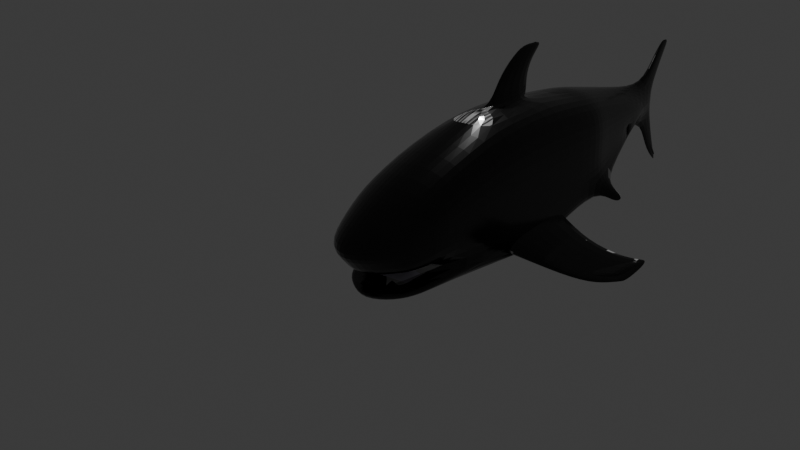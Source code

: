 # Source: Shark10.blend  (saved by Blender 5.0.118; exported with 4.5.12 LTS)
import bpy
from mathutils import Matrix  # noqa: F401  (used for matrix-valued properties, if any)

bpy.ops.wm.read_factory_settings(use_empty=True)
scene = bpy.context.scene
scene.name = 'Scene'

# ---- collections
col_collection = bpy.data.collections.new('Collection'); scene.collection.children.link(col_collection)

# ---- images (referenced by path relative to the original .blend; pixels are not part of the script)
import os
ASSET_DIR = os.environ.get("B2B_ASSET_DIR", "")  # directory of the original .blend (textures are referenced by path, not embedded)
HERE = os.path.dirname(os.path.abspath(__file__))  # packed textures are extracted next to this script under _unpacked/

def load_image(name, relpath, width, height, colorspace="sRGB"):
    """Load a texture the original file referenced (path relative to the .blend, or extracted next to this script)."""
    p = next((c for c in (os.path.join(HERE, relpath), os.path.join(ASSET_DIR, relpath)) if relpath and os.path.exists(c)), "")
    if p:
        img = bpy.data.images.load(p, check_existing=True)
        img.name = name
    else:  # same state as the original file: an image datablock whose file is absent (Cycles renders it pink)
        img = bpy.data.images.new(name, width, height)
        img.source = "FILE"
        img.filepath = "//" + (relpath or name)
    img.colorspace_settings.name = colorspace
    return img
img_material_002_base_color = load_image('Material.002 Base Color', '_unpacked/Material.d9abaaae.png', 1024, 1024, 'sRGB')

# ---- materials (node trees are filled in below, after node groups)
mat_material_002 = bpy.data.materials.new('Material.002')

# ---- material node trees
mat_material_002.use_nodes = True; mat_material_002.node_tree.nodes.clear()
_N = mat_material_002.node_tree.nodes; _L = mat_material_002.node_tree.links
n0 = _N.new('ShaderNodeBsdfPrincipled'); n0.name = 'Principled BSDF'; n0.location = (-200, 100)
n0.inputs[2].default_value = 0.1538
n1 = _N.new('ShaderNodeOutputMaterial'); n1.name = 'Material Output'; n1.location = (200, 100)
n2 = _N.new('ShaderNodeTexImage'); n2.name = 'Image Texture'; n2.location = (-490, 80)
n2.image = img_material_002_base_color
_L.new(n0.outputs[0], n1.inputs[0])
_L.new(n2.outputs[0], n0.inputs[0])
n1.is_active_output = True

# ---- world
world_world = bpy.data.worlds.new('World'); scene.world = world_world
world_world.use_nodes = True; world_world.node_tree.nodes.clear()
_N = world_world.node_tree.nodes; _L = world_world.node_tree.links
n0 = _N.new('ShaderNodeOutputWorld'); n0.name = 'World Output'; n0.location = (200, 100)
n1 = _N.new('ShaderNodeBackground'); n1.name = 'Background'; n1.location = (-200, 100)
n1.inputs[0].default_value = (0.05088, 0.05088, 0.05088, 1.0)
_L.new(n1.outputs[0], n0.inputs[0])
n0.is_active_output = True
world_world.color = (0.05088, 0.05088, 0.05088)
world_world.sun_shadow_jitter_overblur = 0.0

# ---- cameras
cam_camera = bpy.data.cameras.new('Camera')
cam_camera.clip_end = 100.0
cam_camera.ortho_scale = 7.314

# ---- lights
light_light = bpy.data.lights.new('Light', 'POINT')
light_light.energy = 1000.0
light_light.shadow_soft_size = 0.1

# ---- meshes
me_cube_001 = bpy.data.meshes.new('Cube.001')
me_cube_001.from_pydata([(-1.0, -0.703, -0.7087), (-1.0, -0.703, 0.4036), (4.086, -0.399, -0.1491), (4.086, -0.399, 0.3288), (1.633, -0.7461, -0.7731), (1.621, -0.7357, 0.7534), (0.3261, -0.7357, 0.7534), (0.3262, -0.7461, -0.854), (-1.491, -0.5694, -0.7639), (-1.847, -0.5525, -0.1381), (2.811, -0.7357, -0.522), (2.811, -0.6483, 0.6038), (5.05, -0.1856, 0.08988), (-1.079, -0.0575, -0.8104), (4.086, -0.0575, 0.5755), (-1.0, -0.0575, 0.6503), (4.086, -0.0575, -0.2955), (1.633, -0.0575, -1.0), (0.3261, -0.0575, -1.0), (0.3261, -0.0575, 1.0), (-1.868, -0.05816, -0.8406), (-2.42, -0.0575, -0.04214), (2.811, -0.0575, 0.8504), (2.811, -0.0575, -0.6684), (5.05, -0.0575, 0.4029), (5.85, -0.01561, 1.073), (-1.033, -0.3896, -0.8364), (4.086, -0.2115, 0.5208), (1.633, -0.3766, 0.9453), (1.633, -0.3954, -0.8536), (0.3261, -0.3954, -1.0), (0.3261, -0.3766, 0.9453), (-1.669, -0.3682, -0.8406), (2.811, -0.3355, 0.7958), (2.811, -0.4063, -0.6684), (5.05, -0.1092, 0.3482), (-1.0, -0.3766, 0.5956), (4.086, -0.2115, -0.2955), (-2.221, -0.3475, -0.04119), (5.05, -0.1092, -0.1229), (5.514, -0.05733, 0.06964), (5.546, -0.05739, 0.2927), (5.546, -0.05739, -0.1187), (-1.0, -0.703, -0.1524), (4.086, -0.399, 0.08991), (1.633, -0.7357, -0.009533), (0.3261, -0.7357, -0.04998), (-1.679, -0.5832, -0.2491), (2.811, -0.6483, 0.04099), (-2.154, -0.0575, -0.2743), (-1.954, -0.3575, -0.2739), (4.086, -0.399, -0.06586), (1.633, -0.7461, -0.5073), (0.3262, -0.7461, -0.5741), (2.811, -0.6483, -0.326), (-1.981, -0.05733, -0.7245), (-1.782, -0.3617, -0.694), (-1.0, -0.703, -0.515), (-1.57, -0.5806, -0.6636), (2.493, -0.7357, 0.6441), (2.493, -0.7357, -0.5896), (2.493, -0.0575, -0.7578), (2.493, -0.0575, 0.8908), (2.493, -0.4034, -0.7184), (2.493, -0.3766, 0.8361), (2.493, -0.7357, 0.02736), (2.493, -0.7357, -0.3748), (2.811, -0.9156, -0.6593), (2.811, -0.9156, -0.5589), (2.624, -0.9156, -0.7173), (2.624, -0.9156, -0.6077), (-1.0, 0.5936, -0.7087), (-1.0, 0.5936, 0.4036), (4.086, 0.284, -0.1491), (4.086, 0.284, 0.3288), (1.633, 0.6207, -0.7727), (1.621, 0.6207, 0.7534), (0.3261, 0.6207, 0.7534), (0.3261, 0.6207, -0.8536), (-1.491, 0.4759, -0.7639), (-1.847, 0.4586, -0.1381), (2.815, 0.6077, -0.5215), (2.811, 0.5333, 0.6038), (5.05, 0.07059, 0.08988), (-1.033, 0.2746, -0.8364), (4.086, 0.09649, 0.5208), (1.633, 0.2616, 0.9453), (1.633, 0.2804, -0.8536), (0.3261, 0.2804, -1.0), (0.3261, 0.2616, 0.9453), (-1.669, 0.2519, -0.8406), (2.811, 0.2204, 0.7958), (2.811, 0.2913, -0.6684), (5.05, -0.00585, 0.3482), (-1.0, 0.2616, 0.5956), (4.086, 0.09649, -0.2955), (-2.221, 0.2325, -0.04119), (5.05, -0.00585, -0.1229), (-1.0, 0.5936, -0.1524), (4.086, 0.284, 0.08991), (1.633, 0.6207, -0.009533), (0.3261, 0.6207, -0.04998), (-1.679, 0.4863, -0.2491), (2.811, 0.5333, 0.04099), (-1.954, 0.2425, -0.2739), (4.086, 0.284, -0.06586), (1.633, 0.6207, -0.5069), (0.3261, 0.6207, -0.5737), (2.815, 0.5481, -0.3254), (-1.782, 0.2453, -0.694), (-1.0, 0.5936, -0.515), (-1.57, 0.456, -0.6636), (1.507, 1.599, -0.9959), (0.6658, 1.599, -1.051), (1.507, 1.599, -0.8734), (0.6658, 1.599, -0.9823), (2.493, 0.6207, 0.6441), (2.498, 0.6355, -0.5891), (2.493, 0.2883, -0.7184), (2.493, 0.2616, 0.8361), (2.493, 0.6207, 0.02736), (2.498, 0.6355, -0.3742), (5.874, -0.01561, 1.079), (6.158, -0.01388, 1.148), (5.699, -0.06797, -1.032), (5.794, -0.05425, -1.092), (5.699, -0.04061, -1.032), (5.844, -0.03399, 0.712), (5.468, -0.09352, 0.8314), (5.456, -0.04306, 0.8615), (5.468, 0.007399, 0.8314), (5.702, -0.05145, -0.6381), (5.321, -0.01019, -0.7247), (5.321, -0.09285, -0.7247), (1.373, 0.04513, 0.9962), (0.3272, -0.0575, 1.014), (1.373, -0.1679, 0.9962), (1.434, 0.03998, 1.503), (1.634, -0.0575, 0.9962), (0.8883, -0.06265, 1.521), (1.434, -0.1731, 1.503), (1.695, -0.06265, 1.503), (1.345, -0.1679, 1.237), (0.5463, -0.0575, 1.255), (1.345, 0.04513, 1.237), (1.607, -0.0575, 1.237), (1.87, -0.06655, 1.785), (1.439, -0.0404, 1.765), (1.418, 1.136, -0.8915), (2.131, -0.06265, 1.705), (0.463, 1.136, -0.9403), (0.463, 1.136, -0.8348), (1.418, 1.136, -0.728), (1.608, 1.812, -0.9969), (0.9291, 1.812, -1.052), (1.608, 1.812, -0.9156), (0.9291, 1.812, -0.999), (1.761, 1.943, -0.978), (1.082, 1.943, -1.045), (0.6047, 1.599, -1.015), (0.4018, 1.136, -0.889), (0.265, 0.6207, -0.7137), (0.868, 1.812, -1.025), (0.9448, 1.861, -1.028), (-1.907, -0.05816, -0.7734), (-1.0, -0.703, -0.65), (-1.708, -0.3667, -0.7733), (-1.708, 0.2504, -0.7733), (1.507, -1.735, -0.9967), (0.666, -1.735, -1.052), (1.507, -1.735, -0.8742), (0.666, -1.735, -0.9832), (1.418, -1.272, -0.8923), (0.4632, -1.272, -0.9411), (0.4632, -1.272, -0.8356), (1.418, -1.272, -0.7288), (1.609, -1.948, -0.9977), (0.9293, -1.948, -1.052), (1.609, -1.948, -0.9164), (0.9293, -1.948, -0.9998), (1.761, -2.079, -0.9788), (1.082, -2.079, -1.046), (0.6049, -1.735, -1.016), (0.4021, -1.272, -0.8899), (0.2575, -0.7165, -0.7181), (0.8682, -1.948, -1.026), (0.945, -1.997, -1.028), (-1.516, -0.5676, -0.7161), (-1.0, 0.5936, -0.65), (-1.516, 0.4741, -0.7161), (-1.569, -0.6022, -0.4966), (-1.781, -0.364, -0.5108), (-1.98, -0.0575, -0.511), (-1.781, 0.249, -0.5108), (-1.569, 0.5036, -0.4966), (-1.456, -0.6371, 0.1674), (-1.764, -0.0575, 0.3329), (-1.657, -0.3609, 0.3082), (-1.365, -0.6536, -0.2045), (-1.306, -0.6638, -0.5051), (-1.456, 0.5334, 0.1674), (-1.657, 0.2459, 0.3082), (-1.365, 0.5484, -0.2045), (-1.306, 0.5577, -0.5051), (2.861, -1.041, -0.7192), (2.82, 0.8302, -0.6581), (2.82, 0.8302, -0.5578), (2.634, 0.8302, -0.7161), (2.634, 0.8302, -0.6066), (2.871, 0.9553, -0.718)], [], [(46, 6, 1, 43), (34, 37, 2, 10), (31, 36, 1, 6), (26, 0, 8, 32), (64, 28, 5, 59), (65, 59, 5, 45), (26, 30, 7, 0), (28, 31, 6, 5), (45, 5, 6, 46), (198, 195, 9, 47), (44, 3, 11, 48), (27, 33, 11, 3), (63, 34, 10, 60), (12, 39, 42, 40), (27, 3, 12, 35), (197, 196, 21, 38), (50, 38, 21, 49), (2, 37, 39, 12), (47, 9, 38, 50), (195, 197, 38, 9), (14, 27, 35, 24), (61, 23, 34, 63), (14, 22, 33, 27), (13, 18, 30, 26), (13, 26, 32, 20), (19, 15, 36, 31), (23, 16, 37, 34), (128, 127, 123, 122), (129, 128, 122, 25), (190, 47, 50, 191), (191, 50, 49, 192), (3, 44, 12), (51, 44, 48, 54), (199, 198, 47, 190), (52, 45, 46, 53), (66, 65, 45, 52), (53, 46, 43, 57), (7, 184, 53, 57, 165, 0), (60, 66, 52, 4), (165, 57, 58, 187), (2, 51, 54, 10), (166, 56, 55, 164), (187, 58, 56, 166), (10, 54, 68, 67), (54, 48, 65, 66), (22, 62, 64, 33), (17, 61, 63, 29), (29, 63, 60, 4), (48, 11, 59, 65), (33, 64, 59, 11), (67, 204, 69), (60, 10, 67, 69), (54, 66, 70, 68), (66, 60, 69, 70), (101, 98, 72, 77), (92, 81, 73, 95), (89, 77, 72, 94), (84, 90, 79, 71), (119, 116, 76, 86), (120, 100, 76, 116), (84, 71, 78, 88), (100, 101, 77, 76), (202, 102, 80, 200), (99, 103, 82, 74), (85, 74, 82, 91), (118, 117, 81, 92), (83, 40, 42, 97), (85, 93, 83, 74), (201, 96, 21, 196), (104, 49, 21, 96), (132, 131, 125, 126), (73, 83, 97, 95), (102, 104, 96, 80), (200, 80, 96, 201), (14, 24, 93, 85), (61, 118, 92, 23), (14, 85, 91, 22), (13, 84, 88, 18), (13, 20, 90, 84), (19, 89, 94, 15), (23, 92, 95, 16), (37, 16, 95, 97, 39), (194, 193, 104, 102), (193, 192, 49, 104), (74, 83, 99), (105, 108, 103, 99), (203, 194, 102, 202), (106, 107, 101, 100), (121, 106, 100, 120), (107, 110, 98, 101), (78, 71, 188, 110, 107, 161), (117, 75, 106, 121), (188, 189, 111, 110), (73, 81, 108, 105), (167, 164, 55, 109), (189, 167, 109, 111), (83, 73, 99), (159, 115, 156, 162), (152, 114, 115, 151), (160, 159, 113, 150), (148, 112, 114, 152), (108, 121, 120, 103), (22, 91, 119, 62), (17, 87, 118, 61), (87, 75, 117, 118), (103, 120, 116, 82), (91, 82, 116, 119), (93, 41, 40, 83), (12, 44, 2), (127, 130, 122, 123), (35, 12, 40, 41), (130, 129, 25, 122), (125, 124, 126), (131, 133, 124, 125), (133, 132, 126, 124), (93, 24, 129, 130), (41, 93, 130, 127), (24, 35, 128, 129), (35, 41, 127, 128), (39, 97, 132, 133), (42, 39, 133, 131), (97, 42, 131, 132), (30, 29, 4, 7), (18, 17, 29, 30), (18, 88, 87, 17), (88, 78, 75, 87), (150, 113, 112, 148), (89, 86, 76, 77), (19, 31, 135), (89, 19, 135), (31, 28, 136, 135), (28, 86, 134, 138, 136), (143, 142, 140, 139), (86, 89, 135, 134), (28, 64, 62, 119, 86), (141, 137, 146, 149), (145, 144, 137, 141), (142, 145, 141, 140), (144, 143, 139, 137), (134, 135, 143, 144), (136, 138, 145, 142), (138, 134, 144, 145), (135, 136, 142, 143), (75, 148, 152, 106), (140, 141, 149, 146), (139, 140, 146, 147), (137, 139, 147, 146), (78, 150, 148, 75), (161, 160, 150, 78), (106, 152, 151, 107), (153, 154, 158, 157), (115, 114, 155, 156), (112, 113, 154, 153), (114, 112, 153, 155), (155, 153, 157), (156, 155, 157, 158), (162, 156, 163), (151, 115, 159, 160), (107, 151, 160, 161), (113, 159, 162, 154), (158, 154, 163), (154, 162, 163), (156, 158, 163), (182, 185, 179, 171), (175, 174, 171, 170), (183, 173, 169, 182), (172, 175, 170, 168), (173, 172, 168, 169), (4, 52, 175, 172), (7, 4, 172, 173), (184, 7, 173, 183), (52, 53, 174, 175), (176, 180, 181, 177), (171, 179, 178, 170), (168, 176, 177, 169), (170, 178, 176, 168), (178, 180, 176), (179, 181, 180, 178), (185, 186, 179), (174, 183, 182, 171), (53, 184, 183, 174), (169, 177, 185, 182), (181, 186, 177), (177, 186, 185), (179, 186, 181), (4, 52, 53, 184, 7), (79, 90, 167, 189), (90, 20, 164, 167), (71, 79, 189, 188), (8, 187, 166, 32), (32, 166, 164, 20), (0, 165, 187, 8), (110, 203, 202, 98), (72, 200, 201, 94), (94, 201, 196, 15), (98, 202, 200, 72), (57, 43, 198, 199), (1, 36, 197, 195), (36, 15, 196, 197), (43, 1, 195, 198), (58, 57, 110, 111, 109, 55, 56), (190, 191, 192, 193, 194, 203, 110, 57, 199), (68, 70, 204), (69, 204, 70), (67, 68, 204), (81, 205, 206, 108), (205, 207, 209), (117, 207, 205, 81), (108, 206, 208, 121), (121, 208, 207, 117), (206, 209, 208), (207, 208, 209), (205, 209, 206)])
_uv = me_cube_001.uv_layers.new(name='UVMap')
_uv.uv.foreach_set('vector', [0.5378, 0.6085, 0.6202, 0.6028, 0.5938, 0.741, 0.5368, 0.745, 0.3007, 0.2235, 0.3514, 0.09737, 0.3689, 0.1056, 0.3308, 0.2392, 0.8841, 0.5666, 0.8841, 0.7065, 0.8505, 0.7092, 0.8471, 0.5693, 0.09995, 0.563, 0.1302, 0.5751, 0.09268, 0.6119, 0.06522, 0.6179, 0.8841, 0.3476, 0.8841, 0.4336, 0.8471, 0.4375, 0.8471, 0.3503, 0.5304, 0.386, 0.5936, 0.3816, 0.611, 0.4702, 0.5327, 0.4743, 0.09995, 0.563, 0.1696, 0.4452, 0.2016, 0.4619, 0.1302, 0.5751, 0.8841, 0.4336, 0.8841, 0.5666, 0.8471, 0.5693, 0.8471, 0.4375, 0.5327, 0.4743, 0.611, 0.4702, 0.6202, 0.6028, 0.5378, 0.6085, 0.5341, 0.7826, 0.5729, 0.7892, 0.5445, 0.8311, 0.5319, 0.8147, 0.5259, 0.2211, 0.5504, 0.2195, 0.5873, 0.349, 0.5296, 0.353, 0.901, 0.1899, 0.8883, 0.3158, 0.8561, 0.3185, 0.8817, 0.1926, 0.2838, 0.2519, 0.3007, 0.2235, 0.3308, 0.2392, 0.314, 0.2678, 0.5194, 0.1216, 0.4976, 0.1228, 0.4946, 0.07179, 0.5142, 0.07375, 0.5703, 0.2174, 0.5504, 0.2195, 0.5194, 0.1216, 0.5459, 0.1195, 0.8857, 0.7774, 0.9168, 0.788, 0.9168, 0.86, 0.887, 0.8397, 0.1811, 0.904, 0.1465, 0.9029, 0.1359, 0.8732, 0.1705, 0.8731, 0.5014, 0.2228, 0.4867, 0.2232, 0.4976, 0.1228, 0.5194, 0.1216, 0.1937, 0.9271, 0.1749, 0.924, 0.1465, 0.9029, 0.1811, 0.904, 0.5729, 0.7892, 0.5892, 0.8078, 0.5574, 0.8679, 0.5445, 0.8311, 0.9168, 0.1892, 0.901, 0.1899, 0.9115, 0.09419, 0.9168, 0.09342, 0.2529, 0.2343, 0.2698, 0.2054, 0.3007, 0.2235, 0.2838, 0.2519, 0.9168, 0.1892, 0.9168, 0.3151, 0.8883, 0.3158, 0.901, 0.1899, 0.06829, 0.5495, 0.1397, 0.4276, 0.1696, 0.4452, 0.09995, 0.563, 0.06829, 0.5495, 0.09995, 0.563, 0.06522, 0.6179, 0.02744, 0.6194, 0.9168, 0.5659, 0.9168, 0.7058, 0.8841, 0.7065, 0.8841, 0.5666, 0.2698, 0.2054, 0.3378, 0.08937, 0.3514, 0.09737, 0.3007, 0.2235, 0.5925, 0.07317, 0.5777, 0.03526, 0.6202, -1.899e-09, 0.6151, 0.02951, 0.9183, 0.04563, 0.9131, 0.04484, 0.9211, 1.676e-08, 0.9211, 0.002551, 0.2213, 0.9291, 0.1937, 0.9271, 0.1811, 0.904, 0.2112, 0.9046, 0.2112, 0.9046, 0.1811, 0.904, 0.1705, 0.8731, 0.2006, 0.8731, 0.5504, 0.2195, 0.5259, 0.2211, 0.5194, 0.1216, 0.5099, 0.2222, 0.5259, 0.2211, 0.5296, 0.353, 0.492, 0.3556, 0.5029, 0.7787, 0.5341, 0.7826, 0.5319, 0.8147, 0.5057, 0.8053, 0.4817, 0.4779, 0.5327, 0.4743, 0.5378, 0.6085, 0.4841, 0.6122, 0.4891, 0.3888, 0.5304, 0.386, 0.5327, 0.4743, 0.4817, 0.4779, 0.4841, 0.6122, 0.5378, 0.6085, 0.5368, 0.745, 0.4996, 0.7475, 0.4554, 0.6142, 0.4699, 0.6202, 0.4841, 0.6122, 0.4996, 0.7475, 0.4858, 0.7485, 0.4798, 0.7489, 0.4671, 0.3903, 0.4891, 0.3888, 0.4817, 0.4779, 0.4544, 0.4797, 0.4858, 0.7485, 0.4996, 0.7475, 0.4886, 0.8065, 0.4829, 0.8013, 0.5014, 0.2228, 0.5099, 0.2222, 0.492, 0.3556, 0.4718, 0.3573, 0.8918, 0.9466, 0.8809, 0.9461, 0.873, 0.9148, 0.8812, 0.9149, 0.8971, 0.9673, 0.8896, 0.9686, 0.8809, 0.9461, 0.8918, 0.9466, 0.6318, 0.8876, 0.6411, 0.8676, 0.6411, 0.904, 0.6333, 0.9108, 0.492, 0.3556, 0.5296, 0.353, 0.5304, 0.386, 0.4891, 0.3888, 0.9168, 0.3151, 0.9168, 0.3468, 0.8841, 0.3476, 0.8883, 0.3158, 0.2071, 0.3125, 0.2529, 0.2343, 0.2838, 0.2519, 0.2379, 0.3286, 0.2379, 0.3286, 0.2838, 0.2519, 0.314, 0.2678, 0.2695, 0.346, 0.5296, 0.353, 0.5873, 0.349, 0.5936, 0.3816, 0.5304, 0.386, 0.8883, 0.3158, 0.8841, 0.3476, 0.8471, 0.3503, 0.8561, 0.3185, 0.346, 0.2499, 0.3593, 0.2525, 0.336, 0.2669, 0.314, 0.2678, 0.3308, 0.2392, 0.346, 0.2499, 0.336, 0.2669, 0.492, 0.3556, 0.4891, 0.3888, 0.4641, 0.3776, 0.4678, 0.3582, 0.6522, 0.8676, 0.6627, 0.8832, 0.6575, 0.9087, 0.6522, 0.9007, 0.7025, 0.6082, 0.7036, 0.7447, 0.6466, 0.7408, 0.6202, 0.6025, 0.2389, 0.1873, 0.2119, 0.169, 0.3084, 0.07018, 0.3241, 0.08137, 0.9496, 0.5666, 0.9865, 0.5693, 0.9837, 0.7092, 0.9496, 0.7065, 0.04106, 0.5285, 0.01024, 0.5857, 1.69e-08, 0.5577, 0.01522, 0.5078, 0.9496, 0.3476, 0.9865, 0.3503, 0.9865, 0.4375, 0.9496, 0.4336, 0.7099, 0.3856, 0.7076, 0.474, 0.6293, 0.4699, 0.6467, 0.3813, 0.04106, 0.5285, 0.01522, 0.5078, 0.0804, 0.3909, 0.1097, 0.4101, 0.7076, 0.474, 0.7025, 0.6082, 0.6202, 0.6025, 0.6293, 0.4699, 0.7063, 0.7823, 0.7086, 0.8145, 0.696, 0.8309, 0.6676, 0.7889, 0.7144, 0.2208, 0.7107, 0.3527, 0.653, 0.3487, 0.6899, 0.2191, 0.9327, 0.1899, 0.9519, 0.1926, 0.9775, 0.3185, 0.9454, 0.3158, 0.2225, 0.2159, 0.1927, 0.1962, 0.2119, 0.169, 0.2389, 0.1873, 0.7209, 0.1212, 0.7261, 0.07339, 0.7457, 0.07142, 0.7426, 0.1224, 0.67, 0.2171, 0.6943, 0.1191, 0.7209, 0.1212, 0.6899, 0.2191, 0.948, 0.7774, 0.9466, 0.8397, 0.9168, 0.86, 0.9168, 0.788, 0.1811, 0.8423, 0.1705, 0.8731, 0.1359, 0.8732, 0.1465, 0.8433, 0.8062, 0.09888, 0.8, 0.05909, 0.8471, 0.05284, 0.8404, 0.06221, 0.7389, 0.2225, 0.7209, 0.1212, 0.7426, 0.1224, 0.7536, 0.2228, 0.1937, 0.8172, 0.1811, 0.8423, 0.1465, 0.8433, 0.1749, 0.8201, 0.6676, 0.7889, 0.696, 0.8309, 0.6832, 0.8676, 0.6514, 0.8075, 0.9168, 0.1892, 0.9168, 0.09342, 0.9221, 0.09419, 0.9327, 0.1899, 0.2529, 0.2343, 0.2225, 0.2159, 0.2389, 0.1873, 0.2698, 0.2054, 0.9168, 0.1892, 0.9327, 0.1899, 0.9454, 0.3158, 0.9168, 0.3151, 0.06829, 0.5495, 0.04106, 0.5285, 0.1097, 0.4101, 0.1397, 0.4276, 0.06829, 0.5495, 0.02744, 0.6194, 0.01024, 0.5857, 0.04106, 0.5285, 0.9168, 0.5659, 0.9496, 0.5666, 0.9496, 0.7065, 0.9168, 0.7058, 0.2698, 0.2054, 0.2389, 0.1873, 0.3241, 0.08137, 0.3378, 0.08937, 0.3514, 0.09737, 0.3378, 0.08937, 0.3241, 0.08137, 0.384, 4.459e-08, 0.3931, 0.005365, 0.2213, 0.8155, 0.2112, 0.8416, 0.1811, 0.8423, 0.1937, 0.8172, 0.2112, 0.8416, 0.2006, 0.8731, 0.1705, 0.8731, 0.1811, 0.8423, 0.6899, 0.2191, 0.7209, 0.1212, 0.7144, 0.2208, 0.7303, 0.2219, 0.7483, 0.3548, 0.7107, 0.3527, 0.7144, 0.2208, 0.7376, 0.7784, 0.7348, 0.805, 0.7086, 0.8145, 0.7063, 0.7823, 0.7586, 0.4775, 0.7562, 0.6119, 0.7025, 0.6082, 0.7076, 0.474, 0.7511, 0.388, 0.7586, 0.4775, 0.7076, 0.474, 0.7099, 0.3856, 0.7562, 0.6119, 0.7408, 0.7472, 0.7036, 0.7447, 0.7025, 0.6082, 0.7849, 0.6138, 0.7607, 0.7486, 0.7546, 0.7482, 0.7408, 0.7472, 0.7562, 0.6119, 0.7701, 0.6191, 0.7731, 0.3895, 0.7858, 0.4794, 0.7586, 0.4775, 0.7511, 0.388, 0.7546, 0.7482, 0.7576, 0.801, 0.7518, 0.8061, 0.7408, 0.7472, 0.7389, 0.2225, 0.7684, 0.3564, 0.7483, 0.3548, 0.7303, 0.2219, 0.8918, 0.8832, 0.8812, 0.9149, 0.873, 0.9148, 0.8809, 0.8837, 0.8971, 0.8602, 0.8918, 0.8832, 0.8809, 0.8837, 0.8896, 0.8621, 0.7209, 0.1212, 0.7389, 0.2225, 0.7144, 0.2208, 0.1005, 0.7376, 0.1005, 0.731, 0.1224, 0.7044, 0.1224, 0.711, 0.05294, 0.6509, 0.1005, 0.6438, 0.1005, 0.731, 0.05294, 0.7495, 0.9169, 0.9176, 0.9155, 0.97, 0.9096, 0.9725, 0.9098, 0.9207, 0.8674, 0.9229, 0.862, 0.9714, 0.8501, 0.9673, 0.8515, 0.9174, 0.7483, 0.3548, 0.7511, 0.388, 0.7099, 0.3856, 0.7107, 0.3527, 0.9168, 0.3151, 0.9454, 0.3158, 0.9496, 0.3476, 0.9168, 0.3468, 0.2071, 0.3125, 0.178, 0.2935, 0.2225, 0.2159, 0.2529, 0.2343, 0.178, 0.2935, 0.1483, 0.275, 0.1927, 0.1962, 0.2225, 0.2159, 0.7107, 0.3527, 0.7099, 0.3856, 0.6467, 0.3813, 0.653, 0.3487, 0.9454, 0.3158, 0.9775, 0.3185, 0.9865, 0.3503, 0.9496, 0.3476, 0.6943, 0.1191, 0.7035, 0.06853, 0.7261, 0.07339, 0.7209, 0.1212, 0.5194, 0.1216, 0.5259, 0.2211, 0.5014, 0.2228, 0.6626, 0.03509, 0.6478, 0.07295, 0.6253, 0.0295, 0.6202, -5.241e-08, 0.5459, 0.1195, 0.5194, 0.1216, 0.5142, 0.07375, 0.5368, 0.06888, 0.9235, 0.04484, 0.9183, 0.04563, 0.9211, 0.002551, 0.9211, 1.676e-08, 0.9225, 0.9848, 0.9211, 0.9745, 0.9239, 0.9745, 0.4403, 0.05943, 0.4341, 0.09922, 0.3999, 0.06258, 0.3931, 0.05322, 0.9186, 0.9273, 0.9271, 0.9273, 0.9239, 0.9745, 0.9211, 0.9745, 0.9221, 0.09419, 0.9168, 0.09342, 0.9183, 0.04563, 0.9235, 0.04484, 0.7035, 0.06853, 0.6943, 0.1191, 0.6478, 0.07295, 0.6626, 0.03509, 0.9168, 0.09342, 0.9115, 0.09419, 0.9131, 0.04484, 0.9183, 0.04563, 0.5459, 0.1195, 0.5368, 0.06888, 0.5777, 0.03526, 0.5925, 0.07317, 0.9169, 0.86, 0.9275, 0.86, 0.9271, 0.9273, 0.9186, 0.9273, 0.4946, 0.07179, 0.4976, 0.1228, 0.4341, 0.09922, 0.4403, 0.05943, 0.7426, 0.1224, 0.7457, 0.07142, 0.8, 0.05909, 0.8062, 0.09888, 0.1696, 0.4452, 0.2379, 0.3286, 0.2695, 0.346, 0.2016, 0.4619, 0.1397, 0.4276, 0.2071, 0.3125, 0.2379, 0.3286, 0.1696, 0.4452, 0.1397, 0.4276, 0.1097, 0.4101, 0.178, 0.2935, 0.2071, 0.3125, 0.1097, 0.4101, 0.0804, 0.3909, 0.1483, 0.275, 0.178, 0.2935, 0.04127, 0.353, 0.01003, 0.3122, 0.05376, 0.2375, 0.09081, 0.2684, 0.9496, 0.5666, 0.9496, 0.4336, 0.9865, 0.4375, 0.9865, 0.5693, 0.1299, 0.8008, 0.1347, 0.8336, 0.1286, 0.8008, 0.1347, 0.768, 0.1299, 0.8008, 0.1286, 0.8008, 0.8841, 0.5666, 0.8841, 0.4336, 0.9055, 0.4594, 0.9168, 0.5655, 0.8841, 0.4336, 0.9496, 0.4336, 0.9274, 0.4594, 0.9168, 0.4328, 0.9055, 0.4594, 0.3357, 0.7824, 0.3331, 0.7007, 0.3604, 0.6915, 0.3628, 0.7471, 0.9496, 0.4336, 0.9496, 0.5666, 0.9168, 0.5655, 0.9274, 0.4594, 0.8841, 0.4336, 0.8841, 0.3476, 0.9168, 0.3468, 0.9496, 0.3476, 0.9496, 0.4336, 0.2564, 0.6643, 0.2564, 0.6915, 0.2274, 0.6462, 0.2358, 0.6194, 0.2837, 0.6735, 0.2837, 0.7007, 0.2564, 0.6915, 0.2564, 0.6643, 0.3331, 0.7007, 0.3331, 0.6735, 0.3604, 0.6643, 0.3604, 0.6915, 0.2837, 0.7007, 0.2812, 0.7824, 0.2541, 0.7471, 0.2564, 0.6915, 0.3084, 0.698, 0.3058, 0.805, 0.2812, 0.7824, 0.2837, 0.7007, 0.3084, 0.6981, 0.3084, 0.6709, 0.3331, 0.6735, 0.3331, 0.7007, 0.3084, 0.6708, 0.3084, 0.698, 0.2837, 0.7007, 0.2837, 0.6735, 0.3112, 0.8051, 0.3084, 0.6981, 0.3331, 0.7007, 0.3357, 0.7824, 0.873, 0.8689, 0.8674, 0.9229, 0.8515, 0.9174, 0.8471, 0.86, 0.3604, 0.6915, 0.3604, 0.6643, 0.3809, 0.6194, 0.3893, 0.6462, 0.3628, 0.7471, 0.3604, 0.6915, 0.3893, 0.6462, 0.3875, 0.6904, 0.2564, 0.6915, 0.2541, 0.7471, 0.2293, 0.6905, 0.2274, 0.6462, 0.0804, 0.3909, 0.04127, 0.353, 0.09081, 0.2684, 0.1483, 0.275, 0.9169, 0.86, 0.9169, 0.9176, 0.9098, 0.9207, 0.9026, 0.8662, 1.129e-10, 0.6258, 0.05294, 0.6509, 0.05294, 0.7495, 3.117e-08, 0.7598, 0.04013, 0.2175, 0.004757, 0.2779, 0.0009887, 0.2576, 0.03643, 0.197, 0.1005, 0.731, 0.1005, 0.6438, 0.1224, 0.6341, 0.1224, 0.7044, 0.05376, 0.2375, 0.01003, 0.3122, 0.004757, 0.2779, 0.04013, 0.2175, 0.8501, 0.9673, 0.862, 0.9714, 0.855, 0.9921, 0.8471, 0.9894, 0.2814, 0.8223, 0.2892, 0.8253, 0.2814, 0.8396, 0.1224, 0.7044, 0.1224, 0.6341, 0.1359, 0.6194, 0.1359, 0.6895, 0.1224, 0.711, 0.1224, 0.7044, 0.1275, 0.7032, 0.05294, 0.7495, 0.1005, 0.731, 0.1005, 0.7376, 0.05294, 0.7565, 3.117e-08, 0.7598, 0.05294, 0.7495, 0.05294, 0.7565, -8.097e-09, 0.768, 0.9096, 0.9725, 0.9155, 0.97, 0.9104, 0.996, 0.9053, 0.9982, 0.3893, 0.6349, 0.3893, 0.6194, 0.3929, 0.6233, 0.3926, 0.6641, 0.3893, 0.6691, 0.3893, 0.6598, 0.1224, 0.7044, 0.1359, 0.6895, 0.1275, 0.7032, 0.1462, 0.7411, 0.1385, 0.7075, 0.1414, 0.7016, 0.1492, 0.7351, 0.2274, 0.6845, 0.1836, 0.7728, 0.1492, 0.7351, 0.1879, 0.657, 0.9865, 0.06144, 0.9937, 0.06434, 0.9951, 0.1162, 0.9891, 0.1138, 0.1086, 0.8319, 0.1245, 0.8265, 0.1257, 0.8763, 0.1138, 0.8804, 0.2548, 0.478, 0.3043, 0.3934, 0.3494, 0.4106, 0.3056, 0.4853, 0.1028, 0.7768, 0.1286, 0.768, 0.1245, 0.8265, 0.1086, 0.8319, 0.2016, 0.4619, 0.2695, 0.346, 0.3043, 0.3934, 0.2548, 0.478, 0.9867, -1.659e-08, 1.0, 0.008645, 0.9937, 0.06434, 0.9865, 0.06144, 0.2814, 0.805, 0.2814, 0.939, 0.2274, 0.9287, 0.2274, 0.83, 0.3735, 0.4127, 0.3931, 0.4059, 0.3577, 0.4665, 0.3381, 0.4731, 0.1492, 0.7351, 0.1414, 0.7016, 0.1727, 0.6386, 0.1879, 0.657, 0.3494, 0.4106, 0.3735, 0.4127, 0.3381, 0.4731, 0.3056, 0.4853, 0.1257, 0.8763, 0.1286, 0.8984, 0.1207, 0.9011, 0.1138, 0.8804, 0.2892, 0.805, 0.2892, 0.8223, 0.2814, 0.808, 0.1414, 0.7016, 0.1359, 0.6822, 0.1671, 0.6194, 0.1727, 0.6386, 0.1385, 0.7075, 0.1374, 0.6982, 0.1414, 0.7016, 0.1836, 0.7728, 0.1805, 0.7791, 0.1462, 0.7411, 0.1492, 0.7351, 0.2274, 0.806, 0.2261, 0.8155, 0.1805, 0.7791, 0.1836, 0.7728, 0.9951, 0.1162, 1.0, 0.1417, 0.9948, 0.1396, 0.9891, 0.1138, 0.3929, 0.6504, 0.3893, 0.6388, 0.3929, 0.6349, 0.3893, 0.6548, 0.3926, 0.6504, 0.3926, 0.6598, 0.1414, 0.7016, 0.1374, 0.6982, 0.1359, 0.6822, 0.4544, 0.4797, 0.4817, 0.4779, 0.4841, 0.6122, 0.4699, 0.6202, 0.4554, 0.6142, 0.9026, 0.86, 0.8998, 0.8831, 0.8918, 0.8832, 0.8971, 0.8602, 0.8998, 0.8831, 0.8892, 0.9149, 0.8812, 0.9149, 0.8918, 0.8832, 0.7607, 0.7486, 0.7627, 0.7988, 0.7576, 0.801, 0.7546, 0.7482, 0.9026, 0.9674, 0.8971, 0.9673, 0.8918, 0.9466, 0.8998, 0.9468, 0.8998, 0.9468, 0.8918, 0.9466, 0.8812, 0.9149, 0.8892, 0.9149, 0.4798, 0.7489, 0.4858, 0.7485, 0.4829, 0.8013, 0.4778, 0.7991, 0.7408, 0.7472, 0.7376, 0.7784, 0.7063, 0.7823, 0.7036, 0.7447, 0.9837, 0.7092, 0.9776, 0.759, 0.948, 0.7774, 0.9496, 0.7065, 0.9496, 0.7065, 0.948, 0.7774, 0.9168, 0.788, 0.9168, 0.7058, 0.7036, 0.7447, 0.7063, 0.7823, 0.6676, 0.7889, 0.6466, 0.7408, 0.4996, 0.7475, 0.5368, 0.745, 0.5341, 0.7826, 0.5029, 0.7787, 0.8505, 0.7092, 0.8841, 0.7065, 0.8857, 0.7774, 0.8573, 0.759, 0.8841, 0.7065, 0.9168, 0.7058, 0.9168, 0.788, 0.8857, 0.7774, 0.5368, 0.745, 0.5938, 0.741, 0.5729, 0.7892, 0.5341, 0.7826, 0.06007, 0.8886, -8.179e-09, 0.9012, -1.113e-08, 0.768, 0.06007, 0.7821, 0.08207, 0.8038, 0.1028, 0.8349, 0.08207, 0.8661, 0.3471, 0.8154, 0.3689, 0.8399, 0.3893, 0.8714, 0.3689, 0.9029, 0.3471, 0.9291, 0.3204, 0.9346, 0.2893, 0.9383, 0.2893, 0.8051, 0.3204, 0.8091, 0.4678, 0.3582, 0.4641, 0.3776, 0.4508, 0.3546, 0.4528, 0.3784, 0.4508, 0.3546, 0.4641, 0.3776, 0.6333, 0.9108, 0.6411, 0.904, 0.6371, 0.9245, 0.6318, 0.8851, 0.6281, 0.9117, 0.6202, 0.9052, 0.6202, 0.8676, 0.1917, 0.1583, 0.1817, 0.1753, 0.1828, 0.148, 0.1927, 0.1962, 0.1817, 0.1753, 0.1917, 0.1583, 0.2119, 0.169, 0.7483, 0.3548, 0.7724, 0.357, 0.7761, 0.3764, 0.7511, 0.388, 0.6522, 0.8676, 0.6522, 0.9018, 0.6465, 0.9096, 0.6411, 0.8829, 0.7724, 0.357, 0.7894, 0.3534, 0.7761, 0.3764, 0.7874, 0.3772, 0.7761, 0.3764, 0.7894, 0.3534, 0.6281, 0.9117, 0.6247, 0.9255, 0.6202, 0.9052])
me_cube_001.materials.append(mat_material_002)
me_cube_001.update()

# ---- objects
ob_light = bpy.data.objects.new('Light', light_light)
ob_camera = bpy.data.objects.new('Camera', cam_camera)
ob_empty_001 = bpy.data.objects.new('Empty.001', None)
ob_empty_002 = bpy.data.objects.new('Empty.002', None)
ob_shark = bpy.data.objects.new('Shark', me_cube_001)

# ---- transforms, parenting, visibility, modifiers, constraints
ob_light.location = (4.076, 1.005, 5.904)
ob_light.rotation_euler = (0.6503, 0.05522, 1.866)
ob_light.lock_rotations_4d = False
ob_light.empty_display_type = 'ARROWS'
ob_light.color = (0.0, 0.0, 0.0, 0.0)
ob_light.lineart.crease_threshold = 0.0
ob_camera.location = (-10.98, -7.905, 5.019)
ob_camera.rotation_euler = (1.186, 7.477e-07, -0.8955)
ob_camera.lock_rotations_4d = False
ob_camera.empty_display_type = 'ARROWS'
ob_camera.color = (0.0, 0.0, 0.0, 0.0)
ob_camera.display_type = 'WIRE'
ob_camera.lineart.crease_threshold = 0.0
ob_empty_001.location = (13.71, -3.312, 0.3996)
ob_empty_001.rotation_euler = (1.571, -0.0, -1.577)
ob_empty_001.scale = (2.506, 2.506, 2.506)
ob_empty_001.empty_display_type = 'IMAGE'
ob_empty_001.empty_display_size = 5.0
ob_empty_002.location = (0.1629, 10.09, 0.8854)
ob_empty_002.rotation_euler = (1.533, -0.0002262, 0.01527)
ob_empty_002.scale = (2.506, 2.506, 2.506)
ob_empty_002.empty_display_type = 'IMAGE'
ob_empty_002.empty_display_size = 5.0
ob_shark.location = (0.0, 0.0, 0.0)
_m = ob_shark.modifiers.new('Solidify', 'SOLIDIFY')
_m.thickness = 0.1
_m = ob_shark.modifiers.new('Subdivision', 'SUBSURF')

# ---- collection membership
col_collection.objects.link(ob_light)
col_collection.objects.link(ob_camera)
col_collection.objects.link(ob_empty_001)
col_collection.objects.link(ob_empty_002)
col_collection.objects.link(ob_shark)

# ---- scene / render settings (as saved in the file)
scene.camera = ob_camera
scene.frame_start = 1; scene.frame_end = 250; scene.frame_set(1)
scene.render.engine = 'BLENDER_EEVEE_NEXT'
scene.render.bake_bias = 0.0
scene.render.bake_samples = 0
scene.cycles.sampling_pattern = 'TABULATED_SOBOL'
scene.eevee.use_volume_custom_range = False
bpy.context.view_layer.update()
